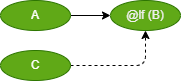

The diagram above was exported from draw.io. Its source (the exported page's mxGraphModel, read from the mxfile embedded in the PNG):
<mxGraphModel dx="767" dy="917" grid="1" gridSize="10" guides="1" tooltips="1" connect="1" arrows="1" fold="1" page="1" pageScale="1" pageWidth="827" pageHeight="1169" math="0" shadow="0">
  <root>
    <mxCell id="0" />
    <mxCell id="1" parent="0" />
    <mxCell id="85" style="edgeStyle=none;html=1;exitX=1;exitY=0.5;exitDx=0;exitDy=0;entryX=0;entryY=0.5;entryDx=0;entryDy=0;" edge="1" parent="1" source="88" target="89">
      <mxGeometry relative="1" as="geometry">
        <mxPoint x="354" y="450" as="sourcePoint" />
        <mxPoint x="280" y="395" as="targetPoint" />
      </mxGeometry>
    </mxCell>
    <mxCell id="86" style="edgeStyle=orthogonalEdgeStyle;html=1;exitX=1;exitY=0.5;exitDx=0;exitDy=0;entryX=0.5;entryY=1;entryDx=0;entryDy=0;dashed=1;" edge="1" parent="1" source="87" target="89">
      <mxGeometry relative="1" as="geometry">
        <mxPoint x="327" y="410" as="targetPoint" />
      </mxGeometry>
    </mxCell>
    <mxCell id="87" value="C" style="ellipse;whiteSpace=wrap;html=1;fillColor=#60a917;fontColor=#ffffff;strokeColor=#2D7600;" vertex="1" parent="1">
      <mxGeometry x="160" y="430" width="70" height="30" as="geometry" />
    </mxCell>
    <mxCell id="88" value="A" style="ellipse;whiteSpace=wrap;html=1;fillColor=#60a917;fontColor=#ffffff;strokeColor=#2D7600;" vertex="1" parent="1">
      <mxGeometry x="160" y="380" width="70" height="30" as="geometry" />
    </mxCell>
    <mxCell id="89" value="&lt;span style=&quot;color: rgb(240 , 240 , 240)&quot;&gt;@lf (B)&lt;/span&gt;" style="ellipse;whiteSpace=wrap;html=1;fillColor=#60a917;fontColor=#ffffff;strokeColor=#2D7600;" vertex="1" parent="1">
      <mxGeometry x="270" y="380" width="70" height="30" as="geometry" />
    </mxCell>
  </root>
</mxGraphModel>